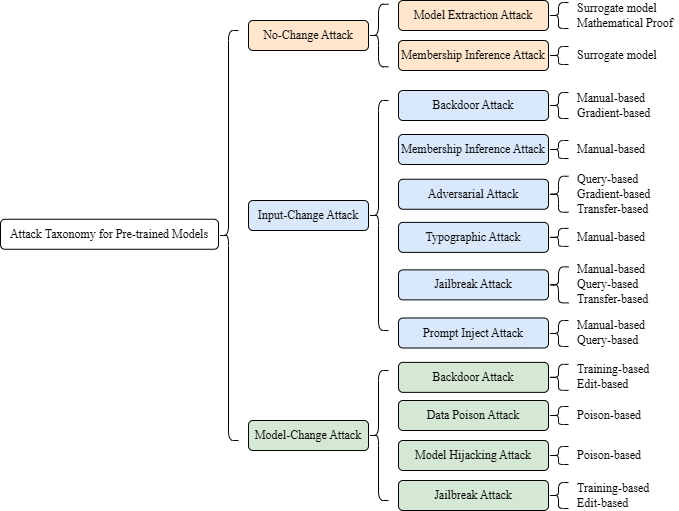

The diagram above was exported from draw.io. Its source (the exported page's mxGraphModel, read from the mxfile embedded in the PNG):
<mxGraphModel dx="585" dy="604" grid="1" gridSize="10" guides="1" tooltips="1" connect="1" arrows="1" fold="1" page="1" pageScale="1.5" pageWidth="1169" pageHeight="827" background="none" math="0" shadow="0">
  <root>
    <mxCell id="0" />
    <mxCell id="1" parent="0" />
    <mxCell id="2" value="Attack Taxonomy for Pre-trained Models" style="rounded=1;whiteSpace=wrap;html=1;fontFamily=Times New Roman;strokeColor=default;perimeterSpacing=0;glass=0;" vertex="1" parent="1">
      <mxGeometry x="132" y="748.75" width="218" height="30" as="geometry" />
    </mxCell>
    <mxCell id="3" value="&lt;font&gt;No-Change Attack&lt;/font&gt;" style="rounded=1;whiteSpace=wrap;html=1;fillColor=#ffe6cc;strokeColor=default;perimeterSpacing=0;glass=0;fontFamily=Times New Roman;" vertex="1" parent="1">
      <mxGeometry x="380" y="550" width="120" height="30" as="geometry" />
    </mxCell>
    <mxCell id="4" value="Input-Change Attack" style="rounded=1;whiteSpace=wrap;html=1;fillColor=#dae8fc;strokeColor=default;fontFamily=Times New Roman;perimeterSpacing=0;glass=0;" vertex="1" parent="1">
      <mxGeometry x="380" y="730" width="120" height="30" as="geometry" />
    </mxCell>
    <mxCell id="5" value="Model-Change Attack" style="rounded=1;whiteSpace=wrap;html=1;fillColor=#d5e8d4;strokeColor=default;fontFamily=Times New Roman;perimeterSpacing=0;glass=0;" vertex="1" parent="1">
      <mxGeometry x="380" y="950" width="120" height="30" as="geometry" />
    </mxCell>
    <mxCell id="6" value="&lt;font&gt;Model Extraction Attack&lt;/font&gt;" style="rounded=1;whiteSpace=wrap;html=1;fillColor=#ffe6cc;strokeColor=default;perimeterSpacing=0;glass=0;fontFamily=Times New Roman;" vertex="1" parent="1">
      <mxGeometry x="530" y="530" width="150" height="30" as="geometry" />
    </mxCell>
    <mxCell id="7" value="&lt;font&gt;Membership Inference Attack&lt;/font&gt;" style="rounded=1;whiteSpace=wrap;html=1;fillColor=#ffe6cc;strokeColor=default;perimeterSpacing=0;glass=0;fontFamily=Times New Roman;" vertex="1" parent="1">
      <mxGeometry x="530" y="570" width="150" height="30" as="geometry" />
    </mxCell>
    <mxCell id="8" value="Backdoor Attack" style="rounded=1;whiteSpace=wrap;html=1;fillColor=#dae8fc;strokeColor=default;fontFamily=Times New Roman;perimeterSpacing=0;glass=0;" vertex="1" parent="1">
      <mxGeometry x="530" y="620" width="150" height="30" as="geometry" />
    </mxCell>
    <mxCell id="9" value="" style="shape=curlyBracket;html=1;rounded=1;labelPosition=left;verticalLabelPosition=middle;align=right;verticalAlign=middle;size=0.5;fontFamily=Times New Roman;whiteSpace=wrap;" vertex="1" parent="1">
      <mxGeometry x="680" y="622" width="20" height="26" as="geometry" />
    </mxCell>
    <mxCell id="10" value="&lt;font&gt;Membership Inference Attack&lt;/font&gt;" style="rounded=1;whiteSpace=wrap;html=1;fillColor=#dae8fc;strokeColor=default;fontFamily=Times New Roman;perimeterSpacing=0;glass=0;" vertex="1" parent="1">
      <mxGeometry x="530" y="664" width="150" height="30" as="geometry" />
    </mxCell>
    <mxCell id="11" value="&lt;font&gt;Adversarial Attack&lt;/font&gt;" style="rounded=1;whiteSpace=wrap;html=1;fillColor=#dae8fc;strokeColor=default;fontFamily=Times New Roman;perimeterSpacing=0;glass=0;" vertex="1" parent="1">
      <mxGeometry x="530" y="708.75" width="150" height="30" as="geometry" />
    </mxCell>
    <mxCell id="12" value="" style="shape=curlyBracket;html=1;rounded=1;labelPosition=left;verticalLabelPosition=middle;align=right;verticalAlign=middle;size=0.5;fontFamily=Times New Roman;whiteSpace=wrap;" vertex="1" parent="1">
      <mxGeometry x="680" y="705.75" width="20" height="36" as="geometry" />
    </mxCell>
    <mxCell id="13" value="&lt;font&gt;Typographic Attack&lt;br&gt;&lt;/font&gt;" style="rounded=1;whiteSpace=wrap;html=1;fillColor=#dae8fc;strokeColor=default;fontFamily=Times New Roman;perimeterSpacing=0;glass=0;" vertex="1" parent="1">
      <mxGeometry x="530" y="751.88" width="150" height="30" as="geometry" />
    </mxCell>
    <mxCell id="14" value="&lt;font&gt;Jailbreak Attack&lt;br&gt;&lt;/font&gt;" style="rounded=1;whiteSpace=wrap;html=1;fillColor=#dae8fc;strokeColor=default;fontFamily=Times New Roman;perimeterSpacing=0;glass=0;" vertex="1" parent="1">
      <mxGeometry x="530" y="799.38" width="150" height="30" as="geometry" />
    </mxCell>
    <mxCell id="15" value="&lt;font&gt;Prompt Inject Attack&lt;br&gt;&lt;/font&gt;" style="rounded=1;whiteSpace=wrap;html=1;fillColor=#dae8fc;strokeColor=default;fontFamily=Times New Roman;perimeterSpacing=0;glass=0;" vertex="1" parent="1">
      <mxGeometry x="530" y="847.5" width="150" height="30" as="geometry" />
    </mxCell>
    <mxCell id="16" value="" style="shape=curlyBracket;html=1;rounded=1;labelPosition=left;verticalLabelPosition=middle;align=right;verticalAlign=middle;size=0.5;fontFamily=Times New Roman;whiteSpace=wrap;" vertex="1" parent="1">
      <mxGeometry x="680" y="670" width="20" height="18" as="geometry" />
    </mxCell>
    <mxCell id="17" value="" style="shape=curlyBracket;html=1;rounded=1;labelPosition=left;verticalLabelPosition=middle;align=right;verticalAlign=middle;size=0.5;fontFamily=Times New Roman;whiteSpace=wrap;" vertex="1" parent="1">
      <mxGeometry x="680" y="757.88" width="20" height="18" as="geometry" />
    </mxCell>
    <mxCell id="18" value="" style="shape=curlyBracket;html=1;rounded=1;labelPosition=left;verticalLabelPosition=middle;align=right;verticalAlign=middle;size=0.5;fontFamily=Times New Roman;whiteSpace=wrap;" vertex="1" parent="1">
      <mxGeometry x="680" y="796.3800000000001" width="20" height="36" as="geometry" />
    </mxCell>
    <mxCell id="19" value="" style="shape=curlyBracket;html=1;rounded=1;labelPosition=left;verticalLabelPosition=middle;align=right;verticalAlign=middle;size=0.5;fontFamily=Times New Roman;whiteSpace=wrap;" vertex="1" parent="1">
      <mxGeometry x="680" y="850" width="20" height="26" as="geometry" />
    </mxCell>
    <mxCell id="20" value="Data Poison Attack" style="rounded=1;whiteSpace=wrap;html=1;fillColor=#d5e8d4;strokeColor=default;fontFamily=Times New Roman;perimeterSpacing=0;glass=0;" vertex="1" parent="1">
      <mxGeometry x="530" y="930" width="150" height="30" as="geometry" />
    </mxCell>
    <mxCell id="21" value="Model Hijacking Attack" style="rounded=1;whiteSpace=wrap;html=1;fillColor=#d5e8d4;strokeColor=default;fontFamily=Times New Roman;perimeterSpacing=0;glass=0;" vertex="1" parent="1">
      <mxGeometry x="530" y="970" width="150" height="30" as="geometry" />
    </mxCell>
    <mxCell id="22" value="Backdoor Attack" style="rounded=1;whiteSpace=wrap;html=1;fillColor=#d5e8d4;strokeColor=default;fontFamily=Times New Roman;perimeterSpacing=0;glass=0;" vertex="1" parent="1">
      <mxGeometry x="530" y="891.87" width="150" height="30" as="geometry" />
    </mxCell>
    <mxCell id="23" value="Jailbreak Attack" style="rounded=1;whiteSpace=wrap;html=1;fillColor=#d5e8d4;strokeColor=default;fontFamily=Times New Roman;perimeterSpacing=0;glass=0;" vertex="1" parent="1">
      <mxGeometry x="530" y="1010" width="150" height="30" as="geometry" />
    </mxCell>
    <mxCell id="24" value="" style="shape=curlyBracket;html=1;rounded=1;labelPosition=left;verticalLabelPosition=middle;align=right;verticalAlign=middle;size=0.5;fontFamily=Times New Roman;whiteSpace=wrap;" vertex="1" parent="1">
      <mxGeometry x="680" y="1012" width="20" height="26" as="geometry" />
    </mxCell>
    <mxCell id="25" value="" style="shape=curlyBracket;html=1;rounded=1;labelPosition=left;verticalLabelPosition=middle;align=right;verticalAlign=middle;size=0.5;fontFamily=Times New Roman;whiteSpace=wrap;" vertex="1" parent="1">
      <mxGeometry x="680" y="893.8699999999999" width="20" height="26" as="geometry" />
    </mxCell>
    <mxCell id="26" value="" style="shape=curlyBracket;html=1;rounded=1;labelPosition=left;verticalLabelPosition=middle;align=right;verticalAlign=middle;size=0.5;fontFamily=Times New Roman;whiteSpace=wrap;" vertex="1" parent="1">
      <mxGeometry x="680" y="936" width="20" height="18" as="geometry" />
    </mxCell>
    <mxCell id="27" value="" style="shape=curlyBracket;html=1;rounded=1;labelPosition=left;verticalLabelPosition=middle;align=right;verticalAlign=middle;size=0.5;fontFamily=Times New Roman;whiteSpace=wrap;" vertex="1" parent="1">
      <mxGeometry x="680" y="976" width="20" height="18" as="geometry" />
    </mxCell>
    <mxCell id="28" value="" style="shape=curlyBracket;whiteSpace=wrap;html=1;rounded=1;labelPosition=left;verticalLabelPosition=middle;align=right;verticalAlign=middle;fontFamily=Times New Roman;" vertex="1" parent="1">
      <mxGeometry x="500" y="533.75" width="20" height="62.5" as="geometry" />
    </mxCell>
    <mxCell id="29" value="" style="shape=curlyBracket;whiteSpace=wrap;html=1;rounded=1;labelPosition=left;verticalLabelPosition=middle;align=right;verticalAlign=middle;fontFamily=Times New Roman;" vertex="1" parent="1">
      <mxGeometry x="500" y="630" width="20" height="230" as="geometry" />
    </mxCell>
    <mxCell id="30" value="" style="shape=curlyBracket;whiteSpace=wrap;html=1;rounded=1;labelPosition=left;verticalLabelPosition=middle;align=right;verticalAlign=middle;fontFamily=Times New Roman;" vertex="1" parent="1">
      <mxGeometry x="500" y="900" width="20" height="130" as="geometry" />
    </mxCell>
    <mxCell id="31" value="" style="shape=curlyBracket;html=1;rounded=1;labelPosition=left;verticalLabelPosition=middle;align=right;verticalAlign=middle;size=0.5;fontFamily=Times New Roman;whiteSpace=wrap;" vertex="1" parent="1">
      <mxGeometry x="680" y="576" width="20" height="18" as="geometry" />
    </mxCell>
    <mxCell id="32" value="" style="shape=curlyBracket;whiteSpace=wrap;html=1;rounded=1;labelPosition=left;verticalLabelPosition=middle;align=right;verticalAlign=middle;fontFamily=Times New Roman;" vertex="1" parent="1">
      <mxGeometry x="350" y="560" width="20" height="410" as="geometry" />
    </mxCell>
    <mxCell id="33" value="&lt;font face=&quot;Times New Roman&quot;&gt;Surrogate model&lt;/font&gt;" style="rounded=0;whiteSpace=wrap;html=1;strokeColor=none;align=left;fillColor=none;" vertex="1" parent="1">
      <mxGeometry x="707" y="530" width="83" height="15" as="geometry" />
    </mxCell>
    <mxCell id="34" value="&lt;font face=&quot;Times New Roman&quot;&gt;Mathematical Proof&lt;br&gt;&lt;/font&gt;" style="rounded=0;whiteSpace=wrap;html=1;strokeColor=none;align=left;fillColor=none;" vertex="1" parent="1">
      <mxGeometry x="707" y="545" width="103" height="15" as="geometry" />
    </mxCell>
    <mxCell id="35" value="&lt;font face=&quot;Times New Roman&quot;&gt;Surrogate model&lt;/font&gt;" style="rounded=0;whiteSpace=wrap;html=1;strokeColor=none;align=left;fillColor=none;" vertex="1" parent="1">
      <mxGeometry x="707" y="577.5" width="83" height="15" as="geometry" />
    </mxCell>
    <mxCell id="36" value="" style="shape=curlyBracket;html=1;rounded=1;labelPosition=left;verticalLabelPosition=middle;align=right;verticalAlign=middle;size=0.5;fontFamily=Times New Roman;whiteSpace=wrap;" vertex="1" parent="1">
      <mxGeometry x="680" y="532" width="20" height="26" as="geometry" />
    </mxCell>
    <mxCell id="37" value="Manual-based" style="rounded=0;whiteSpace=wrap;html=1;strokeColor=none;align=left;fontFamily=Times New Roman;fillColor=none;" vertex="1" parent="1">
      <mxGeometry x="707" y="620" width="83" height="15" as="geometry" />
    </mxCell>
    <mxCell id="38" value="&lt;font face=&quot;Times New Roman&quot;&gt;Gradient-based&lt;/font&gt;" style="rounded=0;whiteSpace=wrap;html=1;strokeColor=none;align=left;fillColor=none;" vertex="1" parent="1">
      <mxGeometry x="707" y="635" width="83" height="15" as="geometry" />
    </mxCell>
    <mxCell id="39" value="Manual-based" style="rounded=0;whiteSpace=wrap;html=1;strokeColor=none;align=left;fontFamily=Times New Roman;fillColor=none;" vertex="1" parent="1">
      <mxGeometry x="707" y="671.5" width="83" height="15" as="geometry" />
    </mxCell>
    <mxCell id="40" value="Query-based" style="rounded=0;whiteSpace=wrap;html=1;strokeColor=none;align=left;fontFamily=Times New Roman;fillColor=none;" vertex="1" parent="1">
      <mxGeometry x="707" y="701.25" width="83" height="15" as="geometry" />
    </mxCell>
    <mxCell id="41" value="Gradient-based" style="rounded=0;whiteSpace=wrap;html=1;strokeColor=none;align=left;fontFamily=Times New Roman;fillColor=none;" vertex="1" parent="1">
      <mxGeometry x="707" y="716.25" width="83" height="15" as="geometry" />
    </mxCell>
    <mxCell id="42" value="Transfer-based" style="rounded=0;whiteSpace=wrap;html=1;strokeColor=none;align=left;fontFamily=Times New Roman;fillColor=none;" vertex="1" parent="1">
      <mxGeometry x="707" y="731.25" width="83" height="15" as="geometry" />
    </mxCell>
    <mxCell id="43" value="Manual-based" style="rounded=0;whiteSpace=wrap;html=1;strokeColor=none;align=left;fontFamily=Times New Roman;fillColor=none;" vertex="1" parent="1">
      <mxGeometry x="707" y="759.38" width="83" height="15" as="geometry" />
    </mxCell>
    <mxCell id="44" value="Query-based" style="rounded=0;whiteSpace=wrap;html=1;strokeColor=none;align=left;fontFamily=Times New Roman;fillColor=none;" vertex="1" parent="1">
      <mxGeometry x="707" y="806.88" width="83" height="15" as="geometry" />
    </mxCell>
    <mxCell id="45" value="Transfer-based" style="rounded=0;whiteSpace=wrap;html=1;strokeColor=none;align=left;fontFamily=Times New Roman;fillColor=none;" vertex="1" parent="1">
      <mxGeometry x="707" y="821.88" width="83" height="15" as="geometry" />
    </mxCell>
    <mxCell id="46" value="Manual-based" style="rounded=0;whiteSpace=wrap;html=1;strokeColor=none;align=left;fontFamily=Times New Roman;fillColor=none;" vertex="1" parent="1">
      <mxGeometry x="707" y="791.88" width="83" height="15" as="geometry" />
    </mxCell>
    <mxCell id="47" value="Query-based" style="rounded=0;whiteSpace=wrap;html=1;strokeColor=none;align=left;fontFamily=Times New Roman;fillColor=none;" vertex="1" parent="1">
      <mxGeometry x="707" y="862.5" width="83" height="15" as="geometry" />
    </mxCell>
    <mxCell id="48" value="Manual-based" style="rounded=0;whiteSpace=wrap;html=1;strokeColor=none;align=left;fontFamily=Times New Roman;fillColor=none;" vertex="1" parent="1">
      <mxGeometry x="707" y="847.5" width="83" height="15" as="geometry" />
    </mxCell>
    <mxCell id="49" value="Training-based" style="rounded=0;whiteSpace=wrap;html=1;strokeColor=none;align=left;fontFamily=Times New Roman;fillColor=none;" vertex="1" parent="1">
      <mxGeometry x="707" y="891.87" width="83" height="15" as="geometry" />
    </mxCell>
    <mxCell id="50" value="Edit-based" style="rounded=0;whiteSpace=wrap;html=1;strokeColor=none;align=left;fontFamily=Times New Roman;fillColor=none;" vertex="1" parent="1">
      <mxGeometry x="707" y="906.87" width="83" height="15" as="geometry" />
    </mxCell>
    <mxCell id="51" value="Poison-based" style="rounded=0;whiteSpace=wrap;html=1;strokeColor=none;align=left;fontFamily=Times New Roman;fillColor=none;" vertex="1" parent="1">
      <mxGeometry x="707" y="937.5" width="83" height="15" as="geometry" />
    </mxCell>
    <mxCell id="52" value="Poison-based" style="rounded=0;whiteSpace=wrap;html=1;strokeColor=none;align=left;fontFamily=Times New Roman;fillColor=none;" vertex="1" parent="1">
      <mxGeometry x="707" y="977.5" width="83" height="15" as="geometry" />
    </mxCell>
    <mxCell id="53" value="Training-based" style="rounded=0;whiteSpace=wrap;html=1;strokeColor=none;align=left;fontFamily=Times New Roman;fillColor=none;" vertex="1" parent="1">
      <mxGeometry x="707" y="1009.9999999999999" width="83" height="15" as="geometry" />
    </mxCell>
    <mxCell id="54" value="Edit-based" style="rounded=0;whiteSpace=wrap;html=1;strokeColor=none;align=left;fontFamily=Times New Roman;fillColor=none;" vertex="1" parent="1">
      <mxGeometry x="707" y="1025" width="83" height="15" as="geometry" />
    </mxCell>
  </root>
</mxGraphModel>